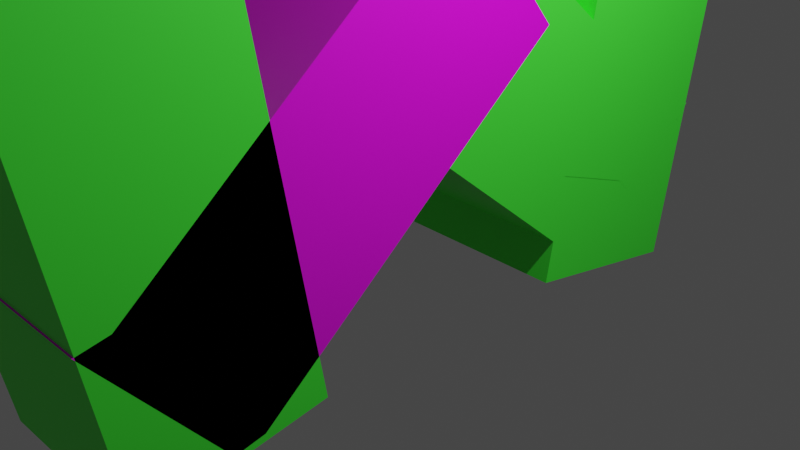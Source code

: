 # Source: w.blend  (saved by Blender 3.6.11; exported with 4.5.12 LTS)
import bpy
from mathutils import Matrix  # noqa: F401  (used for matrix-valued properties, if any)

bpy.ops.wm.read_factory_settings(use_empty=True)
scene = bpy.context.scene
scene.name = 'Scene'

# ---- collections
col_collection = bpy.data.collections.new('Collection'); scene.collection.children.link(col_collection)

# ---- images (referenced by path relative to the original .blend; pixels are not part of the script)
import os
ASSET_DIR = os.environ.get("B2B_ASSET_DIR", "")  # directory of the original .blend (textures are referenced by path, not embedded)
HERE = os.path.dirname(os.path.abspath(__file__))  # packed textures are extracted next to this script under _unpacked/

def load_image(name, relpath, width, height, colorspace="sRGB"):
    """Load a texture the original file referenced (path relative to the .blend, or extracted next to this script)."""
    p = next((c for c in (os.path.join(HERE, relpath), os.path.join(ASSET_DIR, relpath)) if relpath and os.path.exists(c)), "")
    if p:
        img = bpy.data.images.load(p, check_existing=True)
        img.name = name
    else:  # same state as the original file: an image datablock whose file is absent (Cycles renders it pink)
        img = bpy.data.images.new(name, width, height)
        img.source = "FILE"
        img.filepath = "//" + (relpath or name)
    img.colorspace_settings.name = colorspace
    return img
img_material_base_color = load_image('Material Base Color', '_unpacked/Material_Base_Color.91527077.png', 1024, 1024, 'sRGB')
img_material_001_base_color = load_image('Material.001 Base Color', 'w.png', 1024, 1024, 'sRGB')
img_material_002_base_color = load_image('Material.002 Base Color', '_unpacked/Material.91527077.png', 1024, 1024, 'sRGB')
img_material_003_base_color = load_image('Material.003 Base Color', '_unpacked/Material.91527077.png', 1024, 1024, 'sRGB')

# ---- materials (node trees are filled in below, after node groups)
mat_material = bpy.data.materials.new('Material')
mat_material.alpha_threshold = 0.0
mat_material.use_transparent_shadow = False
mat_material.roughness = 0.5
mat_material.line_color = (0.0, 0.0, 0.0, 1.0)
mat_material_001 = bpy.data.materials.new('Material.001')
mat_material_001.alpha_threshold = 0.0
mat_material_001.use_transparent_shadow = False
mat_material_001.roughness = 0.5
mat_material_001.line_color = (0.0, 0.0, 0.0, 1.0)
mat_material_002 = bpy.data.materials.new('Material.002')
mat_material_002.alpha_threshold = 0.0
mat_material_002.use_transparent_shadow = False
mat_material_002.roughness = 0.5
mat_material_002.line_color = (0.0, 0.0, 0.0, 1.0)
mat_material_003 = bpy.data.materials.new('Material.003')
mat_material_003.alpha_threshold = 0.0
mat_material_003.use_transparent_shadow = False
mat_material_003.roughness = 0.5
mat_material_003.line_color = (0.0, 0.0, 0.0, 1.0)

# ---- material node trees
mat_material.use_nodes = True; mat_material.node_tree.nodes.clear()
_N = mat_material.node_tree.nodes; _L = mat_material.node_tree.links
n0 = _N.new('ShaderNodeOutputMaterial'); n0.name = 'Material Output'; n0.location = (300, 300)
n1 = _N.new('ShaderNodeBsdfPrincipled'); n1.name = 'Principled BSDF'; n1.location = (10, 300)
n1.distribution = 'GGX'
n1.subsurface_method = 'RANDOM_WALK_SKIN'
n1.inputs[3].default_value = 1.45
n1.inputs[27].default_value = (0.0, 0.0, 0.0, 1.0)
n1.inputs[28].default_value = 1.0
n2 = _N.new('ShaderNodeTexImage'); n2.name = 'Image Texture'; n2.location = (-280, 280)
n2.image = img_material_base_color
_L.new(n1.outputs[0], n0.inputs[0])
_L.new(n2.outputs[0], n1.inputs[0])
n0.is_active_output = True
mat_material_001.use_nodes = True; mat_material_001.node_tree.nodes.clear()
_N = mat_material_001.node_tree.nodes; _L = mat_material_001.node_tree.links
n0 = _N.new('ShaderNodeOutputMaterial'); n0.name = 'Material Output'; n0.location = (300, 300)
n1 = _N.new('ShaderNodeBsdfPrincipled'); n1.name = 'Principled BSDF'; n1.location = (10, 300)
n1.distribution = 'GGX'
n1.subsurface_method = 'RANDOM_WALK_SKIN'
n1.inputs[3].default_value = 1.45
n1.inputs[27].default_value = (0.0, 0.0, 0.0, 1.0)
n1.inputs[28].default_value = 1.0
n2 = _N.new('ShaderNodeTexImage'); n2.name = 'Image Texture'; n2.location = (-280, 280)
n2.image = img_material_001_base_color
_L.new(n1.outputs[0], n0.inputs[0])
_L.new(n2.outputs[0], n1.inputs[0])
n0.is_active_output = True
mat_material_002.use_nodes = True; mat_material_002.node_tree.nodes.clear()
_N = mat_material_002.node_tree.nodes; _L = mat_material_002.node_tree.links
n0 = _N.new('ShaderNodeOutputMaterial'); n0.name = 'Material Output'; n0.location = (300, 300)
n1 = _N.new('ShaderNodeBsdfPrincipled'); n1.name = 'Principled BSDF'; n1.location = (10, 300)
n1.distribution = 'GGX'
n1.subsurface_method = 'RANDOM_WALK_SKIN'
n1.inputs[3].default_value = 1.45
n1.inputs[27].default_value = (0.0, 0.0, 0.0, 1.0)
n1.inputs[28].default_value = 1.0
n2 = _N.new('ShaderNodeTexImage'); n2.name = 'Image Texture'; n2.location = (-280, 280)
n2.image = img_material_002_base_color
_L.new(n1.outputs[0], n0.inputs[0])
_L.new(n2.outputs[0], n1.inputs[0])
n0.is_active_output = True
mat_material_003.use_nodes = True; mat_material_003.node_tree.nodes.clear()
_N = mat_material_003.node_tree.nodes; _L = mat_material_003.node_tree.links
n0 = _N.new('ShaderNodeOutputMaterial'); n0.name = 'Material Output'; n0.location = (300, 300)
n1 = _N.new('ShaderNodeBsdfPrincipled'); n1.name = 'Principled BSDF'; n1.location = (10, 300)
n1.distribution = 'GGX'
n1.subsurface_method = 'RANDOM_WALK_SKIN'
n1.inputs[3].default_value = 1.45
n1.inputs[27].default_value = (0.0, 0.0, 0.0, 1.0)
n1.inputs[28].default_value = 1.0
n2 = _N.new('ShaderNodeTexImage'); n2.name = 'Image Texture'; n2.location = (-280, 280)
n2.image = img_material_003_base_color
_L.new(n1.outputs[0], n0.inputs[0])
_L.new(n2.outputs[0], n1.inputs[0])
n0.is_active_output = True

# ---- world
world_world = bpy.data.worlds.new('World'); scene.world = world_world
world_world.use_nodes = True; world_world.node_tree.nodes.clear()
_N = world_world.node_tree.nodes; _L = world_world.node_tree.links
n0 = _N.new('ShaderNodeOutputWorld'); n0.name = 'World Output'; n0.location = (300, 300)
n1 = _N.new('ShaderNodeBackground'); n1.name = 'Background'; n1.location = (10, 300)
n1.inputs[0].default_value = (0.05088, 0.05088, 0.05088, 1.0)
_L.new(n1.outputs[0], n0.inputs[0])
n0.is_active_output = True
world_world.color = (0.05088, 0.05088, 0.05088)
world_world.use_sun_shadow = False
world_world.sun_shadow_jitter_overblur = 0.0

# ---- cameras
cam_camera = bpy.data.cameras.new('Camera')
cam_camera.clip_end = 100.0
cam_camera.ortho_scale = 7.314

# ---- lights
light_light = bpy.data.lights.new('Light', 'POINT')
light_light.transmission_factor = 0.0
light_light.energy = 1000.0
light_light.shadow_soft_size = 0.1
light_light.shadow_maximum_resolution = 0.006
light_light.use_absolute_resolution = True

# ---- meshes
me_cube = bpy.data.meshes.new('Cube')
me_cube.from_pydata([(1.0, 1.0, 1.0), (1.0, 1.0, -1.0), (1.0, -1.0, 1.0), (1.0, -1.0, -1.0), (-1.0, 1.0, 1.0), (-1.0, 1.0, -1.0), (-1.0, -1.0, 1.0), (-1.0, -1.0, -1.0), (1.0, -1.0, 5.502), (-1.0, -1.0, 5.502), (1.0, 1.0, 5.502), (-1.0, 1.0, 5.502), (1.0, 0.3139, -0.9254), (1.0, -0.01967, -0.9364), (1.0, -0.6841, 0.8077), (1.0, -1.018, 0.7968), (-1.0, 0.3139, -0.9254), (-1.0, -0.01967, -0.9364), (-1.0, -0.6841, 0.8077), (-1.0, -1.018, 0.7968), (1.0, 3.217, 3.054), (-1.0, 3.217, 3.054), (1.0, 4.215, 1.321), (-1.0, 4.215, 1.321), (-1.001, 4.627, -1.659), (-1.0, 4.939, -1.78), (-0.9962, 6.142, -0.3535), (-0.9949, 6.454, -0.4741), (0.9987, 4.62, -1.658), (1.0, 4.931, -1.778), (1.004, 6.135, -0.3522), (1.005, 6.446, -0.4728), (-1.01, 3.204, 3.057), (0.99, 3.196, 3.058), (-1.015, 1.689, 1.751), (0.9849, 1.681, 1.752), (-1.003, 4.617, 0.3848), (-1.004, 3.955, -1.503), (-0.9949, 6.504, -0.2765), (-0.9962, 5.843, -2.164), (0.9973, 4.609, 0.3861), (0.996, 3.948, -1.501), (1.005, 6.496, -0.2751), (1.004, 5.835, -2.163), (-0.9919, 7.993, 3.972), (1.008, 7.985, 3.973), (-0.9997, 6.105, 4.633), (1.0, 6.097, 4.635)], [], [(4, 6, 9, 11), (3, 2, 6, 7), (7, 6, 4, 5), (5, 1, 3, 7), (1, 0, 2, 3), (5, 4, 0, 1), (10, 11, 9, 8), (2, 0, 10, 8), (0, 4, 11, 10), (6, 2, 8, 9), (16, 18, 21, 23), (15, 14, 18, 19), (19, 18, 16, 17), (17, 13, 15, 19), (13, 12, 14, 15), (17, 16, 12, 13), (22, 23, 21, 20), (14, 12, 22, 20), (12, 16, 23, 22), (18, 14, 20, 21), (28, 30, 33, 35), (27, 26, 30, 31), (31, 30, 28, 29), (29, 25, 27, 31), (25, 24, 26, 27), (29, 28, 24, 25), (34, 35, 33, 32), (26, 24, 34, 32), (24, 28, 35, 34), (30, 26, 32, 33), (40, 42, 45, 47), (39, 38, 42, 43), (43, 42, 40, 41), (41, 37, 39, 43), (37, 36, 38, 39), (41, 40, 36, 37), (46, 47, 45, 44), (38, 36, 46, 44), (36, 40, 47, 46), (42, 38, 44, 45)])
me_cube.polygons.foreach_set('material_index', [0, 0, 0, 0, 0, 0, 0, 0, 0, 0, 1, 1, 1, 1, 1, 1, 1, 1, 1, 1, 2, 2, 2, 2, 2, 2, 2, 2, 2, 2, 3, 3, 3, 3, 3, 3, 3, 3, 3, 3])
_uv = me_cube.uv_layers.new(name='UVMap')
_uv.uv.foreach_set('vector', [0.625, 0.25, 0.625, 0.0, 0.625, 0.0, 0.625, 0.25, 0.375, 0.75, 0.625, 0.75, 0.625, 1.0, 0.375, 1.0, 0.375, 0.0, 0.625, 0.0, 0.625, 0.25, 0.375, 0.25, 0.125, 0.5, 0.375, 0.5, 0.375, 0.75, 0.125, 0.75, 0.375, 0.5, 0.625, 0.5, 0.625, 0.75, 0.375, 0.75, 0.375, 0.25, 0.625, 0.25, 0.625, 0.5, 0.375, 0.5, 0.625, 0.5, 0.875, 0.5, 0.875, 0.75, 0.625, 0.75, 0.625, 0.75, 0.625, 0.5, 0.625, 0.5, 0.625, 0.75, 0.625, 0.5, 0.625, 0.25, 0.625, 0.25, 0.625, 0.5, 0.625, 1.0, 0.625, 0.75, 0.625, 0.75, 0.625, 1.0, 0.625, 0.25, 0.625, 0.0, 0.625, 0.0, 0.625, 0.25, 0.375, 0.75, 0.625, 0.75, 0.625, 1.0, 0.375, 1.0, 0.375, 0.0, 0.625, 0.0, 0.625, 0.25, 0.375, 0.25, 0.125, 0.5, 0.375, 0.5, 0.375, 0.75, 0.125, 0.75, 0.375, 0.5, 0.625, 0.5, 0.625, 0.75, 0.375, 0.75, 0.375, 0.25, 0.625, 0.25, 0.625, 0.5, 0.375, 0.5, 0.625, 0.5, 0.875, 0.5, 0.875, 0.75, 0.625, 0.75, 0.625, 0.75, 0.625, 0.5, 0.625, 0.5, 0.625, 0.75, 0.625, 0.5, 0.625, 0.25, 0.625, 0.25, 0.625, 0.5, 0.625, 1.0, 0.625, 0.75, 0.625, 0.75, 0.625, 1.0, 0.625, 0.25, 0.625, 0.0, 0.625, 0.0, 0.625, 0.25, 0.375, 0.75, 0.625, 0.75, 0.625, 1.0, 0.375, 1.0, 0.375, 0.0, 0.625, 0.0, 0.625, 0.25, 0.375, 0.25, 0.125, 0.5, 0.375, 0.5, 0.375, 0.75, 0.125, 0.75, 0.375, 0.5, 0.625, 0.5, 0.625, 0.75, 0.375, 0.75, 0.375, 0.25, 0.625, 0.25, 0.625, 0.5, 0.375, 0.5, 0.625, 0.5, 0.875, 0.5, 0.875, 0.75, 0.625, 0.75, 0.625, 0.75, 0.625, 0.5, 0.625, 0.5, 0.625, 0.75, 0.625, 0.5, 0.625, 0.25, 0.625, 0.25, 0.625, 0.5, 0.625, 1.0, 0.625, 0.75, 0.625, 0.75, 0.625, 1.0, 0.625, 0.25, 0.625, 0.0, 0.625, 0.0, 0.625, 0.25, 0.375, 0.75, 0.625, 0.75, 0.625, 1.0, 0.375, 1.0, 0.375, 0.0, 0.625, 0.0, 0.625, 0.25, 0.375, 0.25, 0.125, 0.5, 0.375, 0.5, 0.375, 0.75, 0.125, 0.75, 0.375, 0.5, 0.625, 0.5, 0.625, 0.75, 0.375, 0.75, 0.375, 0.25, 0.625, 0.25, 0.625, 0.5, 0.375, 0.5, 0.625, 0.5, 0.875, 0.5, 0.875, 0.75, 0.625, 0.75, 0.625, 0.75, 0.625, 0.5, 0.625, 0.5, 0.625, 0.75, 0.625, 0.5, 0.625, 0.25, 0.625, 0.25, 0.625, 0.5, 0.625, 1.0, 0.625, 0.75, 0.625, 0.75, 0.625, 1.0])
me_cube.materials.append(mat_material)
me_cube.materials.append(mat_material_001)
me_cube.materials.append(mat_material_002)
me_cube.materials.append(mat_material_003)
me_cube.use_mirror_vertex_groups = False
me_cube.update()

# ---- objects
ob_cube = bpy.data.objects.new('Cube', me_cube)
ob_light = bpy.data.objects.new('Light', light_light)
ob_camera = bpy.data.objects.new('Camera', cam_camera)

# ---- transforms, parenting, visibility, modifiers, constraints
ob_cube.location = (0.0, -2.963, 0.02242)
ob_cube.rotation_euler = (0.1685, -0.0, 0.0)
ob_cube.lock_rotations_4d = False
ob_cube.empty_display_type = 'ARROWS'
ob_cube.lineart.crease_threshold = 0.0
ob_light.location = (4.076, 1.005, 5.904)
ob_light.rotation_euler = (0.6503, 0.05522, 1.866)
ob_light.lock_rotations_4d = False
ob_light.empty_display_type = 'ARROWS'
ob_light.color = (0.0, 0.0, 0.0, 0.0)
ob_light.lineart.crease_threshold = 0.0
ob_camera.location = (7.359, -6.926, 4.958)
ob_camera.rotation_euler = (1.109, 0.0, 0.8149)
ob_camera.lock_rotations_4d = False
ob_camera.empty_display_type = 'ARROWS'
ob_camera.color = (0.0, 0.0, 0.0, 0.0)
ob_camera.display_type = 'WIRE'
ob_camera.lineart.crease_threshold = 0.0

# ---- collection membership
col_collection.objects.link(ob_cube)
col_collection.objects.link(ob_light)
col_collection.objects.link(ob_camera)

# ---- scene / render settings (as saved in the file)
scene.camera = ob_camera
scene.frame_start = 1; scene.frame_end = 250; scene.frame_set(1)
scene.render.engine = 'BLENDER_EEVEE_NEXT'
scene.cycles.sampling_pattern = 'TABULATED_SOBOL'
scene.view_settings.view_transform = 'Filmic'
bpy.context.view_layer.update()
